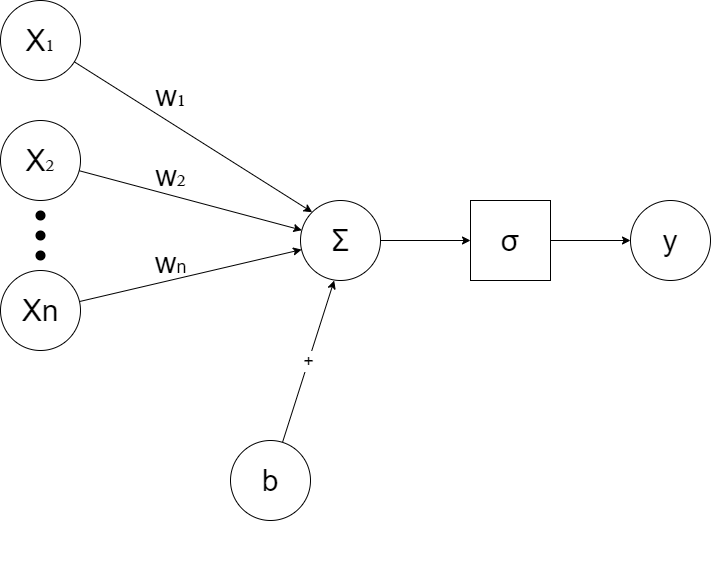

The diagram above was exported from draw.io. Its source (the exported page's mxGraphModel, read from the mxfile embedded in the PNG):
<mxGraphModel dx="1590" dy="1123" grid="1" gridSize="10" guides="1" tooltips="1" connect="1" arrows="1" fold="1" page="1" pageScale="1" pageWidth="850" pageHeight="1100" math="0" shadow="0">
  <root>
    <mxCell id="0" />
    <mxCell id="1" parent="0" />
    <mxCell id="12" style="edgeStyle=none;rounded=0;orthogonalLoop=1;jettySize=auto;html=1;fontSize=30;" edge="1" parent="1" source="3" target="10">
      <mxGeometry relative="1" as="geometry" />
    </mxCell>
    <mxCell id="3" value="X₂" style="ellipse;whiteSpace=wrap;html=1;aspect=fixed;fontSize=30;" vertex="1" parent="1">
      <mxGeometry x="100" y="340" width="80" height="80" as="geometry" />
    </mxCell>
    <mxCell id="14" style="edgeStyle=none;rounded=0;orthogonalLoop=1;jettySize=auto;html=1;fontSize=30;" edge="1" parent="1" source="5" target="10">
      <mxGeometry relative="1" as="geometry" />
    </mxCell>
    <mxCell id="5" value="Xn" style="ellipse;whiteSpace=wrap;html=1;aspect=fixed;fontSize=30;" vertex="1" parent="1">
      <mxGeometry x="100" y="490" width="80" height="80" as="geometry" />
    </mxCell>
    <mxCell id="11" style="rounded=0;orthogonalLoop=1;jettySize=auto;html=1;entryX=0;entryY=0;entryDx=0;entryDy=0;fontSize=30;" edge="1" parent="1" source="8" target="10">
      <mxGeometry relative="1" as="geometry" />
    </mxCell>
    <mxCell id="8" value="X₁" style="ellipse;whiteSpace=wrap;html=1;aspect=fixed;fontSize=30;" vertex="1" parent="1">
      <mxGeometry x="100" y="220" width="80" height="80" as="geometry" />
    </mxCell>
    <mxCell id="19" value="+" style="edgeStyle=none;rounded=0;orthogonalLoop=1;jettySize=auto;html=1;entryX=0.421;entryY=1;entryDx=0;entryDy=0;entryPerimeter=0;fontSize=18;" edge="1" parent="1" source="9" target="10">
      <mxGeometry relative="1" as="geometry" />
    </mxCell>
    <mxCell id="9" value="b" style="ellipse;whiteSpace=wrap;html=1;aspect=fixed;fontSize=30;" vertex="1" parent="1">
      <mxGeometry x="330" y="660" width="80" height="80" as="geometry" />
    </mxCell>
    <mxCell id="24" style="edgeStyle=none;rounded=0;orthogonalLoop=1;jettySize=auto;html=1;fontSize=30;" edge="1" parent="1" source="10" target="22">
      <mxGeometry relative="1" as="geometry" />
    </mxCell>
    <mxCell id="10" value="Σ" style="ellipse;whiteSpace=wrap;html=1;aspect=fixed;fontSize=30;" vertex="1" parent="1">
      <mxGeometry x="400" y="420" width="80" height="80" as="geometry" />
    </mxCell>
    <mxCell id="13" style="edgeStyle=none;rounded=0;orthogonalLoop=1;jettySize=auto;html=1;exitX=1;exitY=0.5;exitDx=0;exitDy=0;fontSize=30;" edge="1" parent="1" source="5" target="5">
      <mxGeometry relative="1" as="geometry" />
    </mxCell>
    <mxCell id="15" value="&lt;span style=&quot;&quot;&gt;w₁&lt;/span&gt;" style="text;html=1;align=center;verticalAlign=middle;resizable=0;points=[];autosize=1;strokeColor=none;fillColor=none;fontSize=30;" vertex="1" parent="1">
      <mxGeometry x="245" y="290" width="50" height="50" as="geometry" />
    </mxCell>
    <mxCell id="16" value="w&lt;span style=&quot;&quot;&gt;₂&lt;/span&gt;" style="text;html=1;align=center;verticalAlign=middle;resizable=0;points=[];autosize=1;strokeColor=none;fillColor=none;fontSize=30;" vertex="1" parent="1">
      <mxGeometry x="245" y="370" width="50" height="50" as="geometry" />
    </mxCell>
    <mxCell id="20" value="y" style="ellipse;whiteSpace=wrap;html=1;aspect=fixed;fontSize=30;" vertex="1" parent="1">
      <mxGeometry x="730" y="420" width="80" height="80" as="geometry" />
    </mxCell>
    <mxCell id="23" style="edgeStyle=none;rounded=0;orthogonalLoop=1;jettySize=auto;html=1;fontSize=30;" edge="1" parent="1" source="22" target="20">
      <mxGeometry relative="1" as="geometry" />
    </mxCell>
    <mxCell id="26" value="" style="group" vertex="1" connectable="0" parent="1">
      <mxGeometry x="570" y="420" width="80" height="80" as="geometry" />
    </mxCell>
    <mxCell id="22" value="&lt;div style=&quot;text-align: start;&quot;&gt;&lt;font face=&quot;monospace&quot; color=&quot;#ba0000&quot;&gt;&lt;span style=&quot;font-size: 0px;&quot;&gt;X&lt;/span&gt;&lt;/font&gt;&lt;br&gt;&lt;/div&gt;" style="whiteSpace=wrap;html=1;aspect=fixed;fontSize=30;" vertex="1" parent="26">
      <mxGeometry width="80" height="80" as="geometry" />
    </mxCell>
    <mxCell id="25" value="σ" style="text;html=1;strokeColor=none;fillColor=none;align=center;verticalAlign=middle;whiteSpace=wrap;rounded=0;fontSize=30;" vertex="1" parent="26">
      <mxGeometry x="10" y="25" width="60" height="30" as="geometry" />
    </mxCell>
    <mxCell id="27" value="&#10;&lt;span style=&quot;color: rgba(0, 0, 0, 0); font-family: monospace; font-size: 0px; font-style: normal; font-variant-ligatures: normal; font-variant-caps: normal; font-weight: 400; letter-spacing: normal; orphans: 2; text-align: start; text-indent: 0px; text-transform: none; widows: 2; word-spacing: 0px; -webkit-text-stroke-width: 0px; background-color: rgb(248, 249, 250); text-decoration-thickness: initial; text-decoration-style: initial; text-decoration-color: initial; float: none; display: inline !important;&quot;&gt;&amp;nbsp;&lt;/span&gt;&#10;&#10;" style="shape=ellipse;fillColor=#000000;strokeColor=none;html=1;sketch=0;fontSize=30;fontStyle=0" vertex="1" parent="1">
      <mxGeometry x="135" y="450" width="10" height="10" as="geometry" />
    </mxCell>
    <mxCell id="30" value="&lt;span style=&quot;color: rgba(0, 0, 0, 0); font-family: monospace; font-size: 0px; font-style: normal; font-variant-ligatures: normal; font-variant-caps: normal; font-weight: 400; letter-spacing: normal; orphans: 2; text-align: start; text-indent: 0px; text-transform: none; widows: 2; word-spacing: 0px; -webkit-text-stroke-width: 0px; background-color: rgb(248, 249, 250); text-decoration-thickness: initial; text-decoration-style: initial; text-decoration-color: initial; float: none; display: inline !important;&quot;&gt;&amp;nbsp;&lt;/span&gt;" style="text;whiteSpace=wrap;html=1;fontSize=30;" vertex="1" parent="1">
      <mxGeometry x="230" y="730" width="30" height="60" as="geometry" />
    </mxCell>
    <mxCell id="31" value="&#10;&lt;span style=&quot;color: rgba(0, 0, 0, 0); font-family: monospace; font-size: 0px; font-style: normal; font-variant-ligatures: normal; font-variant-caps: normal; font-weight: 400; letter-spacing: normal; orphans: 2; text-align: start; text-indent: 0px; text-transform: none; widows: 2; word-spacing: 0px; -webkit-text-stroke-width: 0px; background-color: rgb(248, 249, 250); text-decoration-thickness: initial; text-decoration-style: initial; text-decoration-color: initial; float: none; display: inline !important;&quot;&gt;&amp;nbsp;&lt;/span&gt;&#10;&#10;" style="shape=ellipse;fillColor=#000000;strokeColor=none;html=1;sketch=0;fontSize=30;fontStyle=0" vertex="1" parent="1">
      <mxGeometry x="135" y="470" width="10" height="10" as="geometry" />
    </mxCell>
    <mxCell id="32" value="&#10;&lt;span style=&quot;color: rgba(0, 0, 0, 0); font-family: monospace; font-size: 0px; font-style: normal; font-variant-ligatures: normal; font-variant-caps: normal; font-weight: 400; letter-spacing: normal; orphans: 2; text-align: start; text-indent: 0px; text-transform: none; widows: 2; word-spacing: 0px; -webkit-text-stroke-width: 0px; background-color: rgb(248, 249, 250); text-decoration-thickness: initial; text-decoration-style: initial; text-decoration-color: initial; float: none; display: inline !important;&quot;&gt;&amp;nbsp;&lt;/span&gt;&#10;&#10;" style="shape=ellipse;fillColor=#000000;strokeColor=none;html=1;sketch=0;fontSize=30;fontStyle=0" vertex="1" parent="1">
      <mxGeometry x="135" y="430" width="10" height="10" as="geometry" />
    </mxCell>
    <mxCell id="37" value="" style="group" vertex="1" connectable="0" parent="1">
      <mxGeometry x="240" y="457" width="56" height="50" as="geometry" />
    </mxCell>
    <mxCell id="18" value="n" style="text;html=1;align=center;verticalAlign=middle;resizable=0;points=[];autosize=1;strokeColor=none;fillColor=none;fontSize=18;" vertex="1" parent="37">
      <mxGeometry x="26" y="10" width="30" height="40" as="geometry" />
    </mxCell>
    <mxCell id="17" value="w" style="text;html=1;align=center;verticalAlign=middle;resizable=0;points=[];autosize=1;strokeColor=none;fillColor=none;fontSize=30;" vertex="1" parent="37">
      <mxGeometry width="50" height="50" as="geometry" />
    </mxCell>
  </root>
</mxGraphModel>